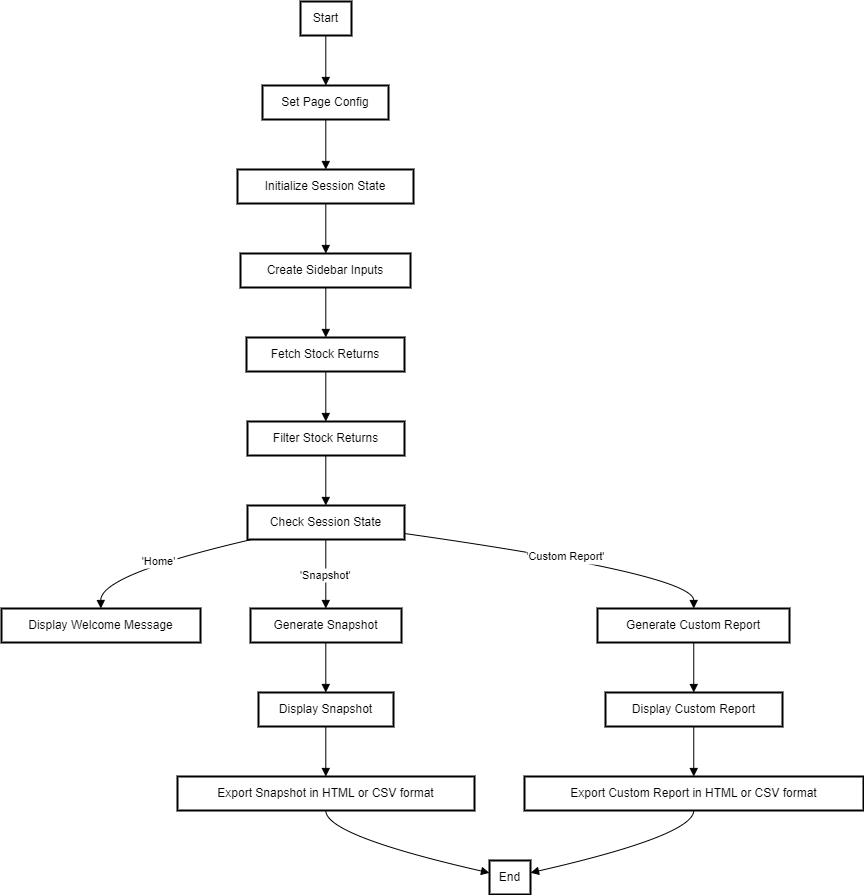

The diagram above was exported from draw.io. Its source (the exported page's mxGraphModel, read from the mxfile embedded in the PNG):
<mxGraphModel dx="1434" dy="836" grid="1" gridSize="10" guides="1" tooltips="1" connect="1" arrows="1" fold="1" page="1" pageScale="1" pageWidth="850" pageHeight="1100" math="0" shadow="0">
  <root>
    <mxCell id="0" />
    <mxCell id="1" parent="0" />
    <mxCell id="Ni1sHBzoLcNnOqbHGIHK-1" value="Start" style="whiteSpace=wrap;strokeWidth=2;" vertex="1" parent="1">
      <mxGeometry x="319" y="20" width="51" height="34" as="geometry" />
    </mxCell>
    <mxCell id="Ni1sHBzoLcNnOqbHGIHK-2" value="Set Page Config" style="whiteSpace=wrap;strokeWidth=2;" vertex="1" parent="1">
      <mxGeometry x="281" y="104" width="126" height="34" as="geometry" />
    </mxCell>
    <mxCell id="Ni1sHBzoLcNnOqbHGIHK-3" value="Initialize Session State" style="whiteSpace=wrap;strokeWidth=2;" vertex="1" parent="1">
      <mxGeometry x="256" y="188" width="176" height="34" as="geometry" />
    </mxCell>
    <mxCell id="Ni1sHBzoLcNnOqbHGIHK-4" value="Create Sidebar Inputs" style="whiteSpace=wrap;strokeWidth=2;" vertex="1" parent="1">
      <mxGeometry x="259" y="272" width="170" height="34" as="geometry" />
    </mxCell>
    <mxCell id="Ni1sHBzoLcNnOqbHGIHK-5" value="Fetch Stock Returns" style="whiteSpace=wrap;strokeWidth=2;" vertex="1" parent="1">
      <mxGeometry x="265" y="356" width="158" height="34" as="geometry" />
    </mxCell>
    <mxCell id="Ni1sHBzoLcNnOqbHGIHK-6" value="Filter Stock Returns" style="whiteSpace=wrap;strokeWidth=2;" vertex="1" parent="1">
      <mxGeometry x="266" y="440" width="157" height="34" as="geometry" />
    </mxCell>
    <mxCell id="Ni1sHBzoLcNnOqbHGIHK-7" value="Check Session State" style="whiteSpace=wrap;strokeWidth=2;" vertex="1" parent="1">
      <mxGeometry x="266" y="524" width="157" height="34" as="geometry" />
    </mxCell>
    <mxCell id="Ni1sHBzoLcNnOqbHGIHK-8" value="Display Welcome Message" style="whiteSpace=wrap;strokeWidth=2;" vertex="1" parent="1">
      <mxGeometry x="20" y="627" width="199" height="34" as="geometry" />
    </mxCell>
    <mxCell id="Ni1sHBzoLcNnOqbHGIHK-9" value="Generate Snapshot" style="whiteSpace=wrap;strokeWidth=2;" vertex="1" parent="1">
      <mxGeometry x="269" y="627" width="151" height="34" as="geometry" />
    </mxCell>
    <mxCell id="Ni1sHBzoLcNnOqbHGIHK-10" value="Generate Custom Report" style="whiteSpace=wrap;strokeWidth=2;" vertex="1" parent="1">
      <mxGeometry x="616" y="627" width="192" height="34" as="geometry" />
    </mxCell>
    <mxCell id="Ni1sHBzoLcNnOqbHGIHK-11" value="Display Snapshot" style="whiteSpace=wrap;strokeWidth=2;" vertex="1" parent="1">
      <mxGeometry x="277" y="711" width="135" height="34" as="geometry" />
    </mxCell>
    <mxCell id="Ni1sHBzoLcNnOqbHGIHK-12" value="Display Custom Report" style="whiteSpace=wrap;strokeWidth=2;" vertex="1" parent="1">
      <mxGeometry x="624" y="711" width="177" height="34" as="geometry" />
    </mxCell>
    <mxCell id="Ni1sHBzoLcNnOqbHGIHK-13" value="Export Snapshot in HTML or CSV format" style="whiteSpace=wrap;strokeWidth=2;" vertex="1" parent="1">
      <mxGeometry x="196" y="795" width="297" height="34" as="geometry" />
    </mxCell>
    <mxCell id="Ni1sHBzoLcNnOqbHGIHK-14" value="Export Custom Report in HTML or CSV format" style="whiteSpace=wrap;strokeWidth=2;" vertex="1" parent="1">
      <mxGeometry x="543" y="795" width="339" height="34" as="geometry" />
    </mxCell>
    <mxCell id="Ni1sHBzoLcNnOqbHGIHK-15" value="End" style="whiteSpace=wrap;strokeWidth=2;" vertex="1" parent="1">
      <mxGeometry x="508" y="879" width="41" height="34" as="geometry" />
    </mxCell>
    <mxCell id="Ni1sHBzoLcNnOqbHGIHK-16" value="" style="curved=1;startArrow=none;endArrow=block;exitX=0.4960171568627451;exitY=1;entryX=0.5023561507936508;entryY=0;rounded=0;" edge="1" parent="1" source="Ni1sHBzoLcNnOqbHGIHK-1" target="Ni1sHBzoLcNnOqbHGIHK-2">
      <mxGeometry relative="1" as="geometry">
        <Array as="points" />
      </mxGeometry>
    </mxCell>
    <mxCell id="Ni1sHBzoLcNnOqbHGIHK-17" value="" style="curved=1;startArrow=none;endArrow=block;exitX=0.5023561507936508;exitY=1;entryX=0.5016867897727273;entryY=0;rounded=0;" edge="1" parent="1" source="Ni1sHBzoLcNnOqbHGIHK-2" target="Ni1sHBzoLcNnOqbHGIHK-3">
      <mxGeometry relative="1" as="geometry">
        <Array as="points" />
      </mxGeometry>
    </mxCell>
    <mxCell id="Ni1sHBzoLcNnOqbHGIHK-18" value="" style="curved=1;startArrow=none;endArrow=block;exitX=0.5016867897727273;exitY=1;entryX=0.5017463235294117;entryY=0;rounded=0;" edge="1" parent="1" source="Ni1sHBzoLcNnOqbHGIHK-3" target="Ni1sHBzoLcNnOqbHGIHK-4">
      <mxGeometry relative="1" as="geometry">
        <Array as="points" />
      </mxGeometry>
    </mxCell>
    <mxCell id="Ni1sHBzoLcNnOqbHGIHK-19" value="" style="curved=1;startArrow=none;endArrow=block;exitX=0.5017463235294117;exitY=1;entryX=0.5018789556962026;entryY=0;rounded=0;" edge="1" parent="1" source="Ni1sHBzoLcNnOqbHGIHK-4" target="Ni1sHBzoLcNnOqbHGIHK-5">
      <mxGeometry relative="1" as="geometry">
        <Array as="points" />
      </mxGeometry>
    </mxCell>
    <mxCell id="Ni1sHBzoLcNnOqbHGIHK-20" value="" style="curved=1;startArrow=none;endArrow=block;exitX=0.5018789556962026;exitY=1;entryX=0.4987062101910828;entryY=0;rounded=0;" edge="1" parent="1" source="Ni1sHBzoLcNnOqbHGIHK-5" target="Ni1sHBzoLcNnOqbHGIHK-6">
      <mxGeometry relative="1" as="geometry">
        <Array as="points" />
      </mxGeometry>
    </mxCell>
    <mxCell id="Ni1sHBzoLcNnOqbHGIHK-21" value="" style="curved=1;startArrow=none;endArrow=block;exitX=0.4987062101910828;exitY=1;entryX=0.4987062101910828;entryY=0;rounded=0;" edge="1" parent="1" source="Ni1sHBzoLcNnOqbHGIHK-6" target="Ni1sHBzoLcNnOqbHGIHK-7">
      <mxGeometry relative="1" as="geometry">
        <Array as="points" />
      </mxGeometry>
    </mxCell>
    <mxCell id="Ni1sHBzoLcNnOqbHGIHK-22" value="'Home'" style="curved=1;startArrow=none;endArrow=block;exitX=0.02580139601756238;exitY=1;entryX=0.4993718592964824;entryY=0;rounded=0;" edge="1" parent="1" source="Ni1sHBzoLcNnOqbHGIHK-7" target="Ni1sHBzoLcNnOqbHGIHK-8">
      <mxGeometry relative="1" as="geometry">
        <Array as="points">
          <mxPoint x="119" y="593" />
        </Array>
      </mxGeometry>
    </mxCell>
    <mxCell id="Ni1sHBzoLcNnOqbHGIHK-23" value="'Snapshot'" style="curved=1;startArrow=none;endArrow=block;exitX=0.4987062101910828;exitY=1;entryX=0.4986548013245033;entryY=0;rounded=0;" edge="1" parent="1" source="Ni1sHBzoLcNnOqbHGIHK-7" target="Ni1sHBzoLcNnOqbHGIHK-9">
      <mxGeometry relative="1" as="geometry">
        <Array as="points" />
      </mxGeometry>
    </mxCell>
    <mxCell id="Ni1sHBzoLcNnOqbHGIHK-24" value="'Custom Report'" style="curved=1;startArrow=none;endArrow=block;exitX=0.9978353901273885;exitY=0.8225847394915169;entryX=0.5013224283854166;entryY=0;rounded=0;" edge="1" parent="1" source="Ni1sHBzoLcNnOqbHGIHK-7" target="Ni1sHBzoLcNnOqbHGIHK-10">
      <mxGeometry relative="1" as="geometry">
        <Array as="points">
          <mxPoint x="712" y="593" />
        </Array>
      </mxGeometry>
    </mxCell>
    <mxCell id="Ni1sHBzoLcNnOqbHGIHK-25" value="" style="curved=1;startArrow=none;endArrow=block;exitX=0.4986548013245033;exitY=1;entryX=0.4984953703703704;entryY=0;rounded=0;" edge="1" parent="1" source="Ni1sHBzoLcNnOqbHGIHK-9" target="Ni1sHBzoLcNnOqbHGIHK-11">
      <mxGeometry relative="1" as="geometry">
        <Array as="points" />
      </mxGeometry>
    </mxCell>
    <mxCell id="Ni1sHBzoLcNnOqbHGIHK-26" value="" style="curved=1;startArrow=none;endArrow=block;exitX=0.5013224283854166;exitY=1;entryX=0.4986096398305085;entryY=0;rounded=0;" edge="1" parent="1" source="Ni1sHBzoLcNnOqbHGIHK-10" target="Ni1sHBzoLcNnOqbHGIHK-12">
      <mxGeometry relative="1" as="geometry">
        <Array as="points" />
      </mxGeometry>
    </mxCell>
    <mxCell id="Ni1sHBzoLcNnOqbHGIHK-27" value="" style="curved=1;startArrow=none;endArrow=block;exitX=0.4984953703703704;exitY=1;entryX=0.4993160774410774;entryY=0;rounded=0;" edge="1" parent="1" source="Ni1sHBzoLcNnOqbHGIHK-11" target="Ni1sHBzoLcNnOqbHGIHK-13">
      <mxGeometry relative="1" as="geometry">
        <Array as="points" />
      </mxGeometry>
    </mxCell>
    <mxCell id="Ni1sHBzoLcNnOqbHGIHK-28" value="" style="curved=1;startArrow=none;endArrow=block;exitX=0.4986096398305085;exitY=1;entryX=0.4992740597345133;entryY=0;rounded=0;" edge="1" parent="1" source="Ni1sHBzoLcNnOqbHGIHK-12" target="Ni1sHBzoLcNnOqbHGIHK-14">
      <mxGeometry relative="1" as="geometry">
        <Array as="points" />
      </mxGeometry>
    </mxCell>
    <mxCell id="Ni1sHBzoLcNnOqbHGIHK-29" value="" style="curved=1;startArrow=none;endArrow=block;exitX=0.4993160774410774;exitY=1;entryX=-0.009289253048780487;entryY=0.3613069355899303;rounded=0;" edge="1" parent="1" source="Ni1sHBzoLcNnOqbHGIHK-13" target="Ni1sHBzoLcNnOqbHGIHK-15">
      <mxGeometry relative="1" as="geometry">
        <Array as="points">
          <mxPoint x="344" y="854" />
        </Array>
      </mxGeometry>
    </mxCell>
    <mxCell id="Ni1sHBzoLcNnOqbHGIHK-30" value="" style="curved=1;startArrow=none;endArrow=block;exitX=0.4992740597345133;exitY=1;entryX=0.9983326981707317;entryY=0.3613069355899303;rounded=0;" edge="1" parent="1" source="Ni1sHBzoLcNnOqbHGIHK-14" target="Ni1sHBzoLcNnOqbHGIHK-15">
      <mxGeometry relative="1" as="geometry">
        <Array as="points">
          <mxPoint x="712" y="854" />
        </Array>
      </mxGeometry>
    </mxCell>
  </root>
</mxGraphModel>